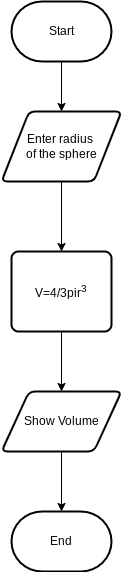

The diagram above was exported from draw.io. Its source (the exported page's mxGraphModel, read from the mxfile embedded in the PNG):
<mxGraphModel dx="594" dy="561" grid="1" gridSize="10" guides="1" tooltips="1" connect="1" arrows="1" fold="1" page="1" pageScale="1" pageWidth="850" pageHeight="1100" math="0" shadow="0">
  <root>
    <mxCell id="0" />
    <mxCell id="1" parent="0" />
    <mxCell id="3" style="edgeStyle=none;html=1;entryX=0.5;entryY=0;entryDx=0;entryDy=0;" edge="1" parent="1" source="2" target="4">
      <mxGeometry relative="1" as="geometry">
        <mxPoint x="310" y="370" as="targetPoint" />
      </mxGeometry>
    </mxCell>
    <mxCell id="2" value="Start" style="strokeWidth=2;html=1;shape=mxgraph.flowchart.terminator;whiteSpace=wrap;" vertex="1" parent="1">
      <mxGeometry x="260" y="260" width="100" height="60" as="geometry" />
    </mxCell>
    <mxCell id="5" style="edgeStyle=none;html=1;" edge="1" parent="1" source="4">
      <mxGeometry relative="1" as="geometry">
        <mxPoint x="310" y="510" as="targetPoint" />
      </mxGeometry>
    </mxCell>
    <mxCell id="4" value="Enter radius&amp;nbsp;&lt;br&gt;of the sphere" style="shape=parallelogram;html=1;strokeWidth=2;perimeter=parallelogramPerimeter;whiteSpace=wrap;rounded=1;arcSize=12;size=0.23;" vertex="1" parent="1">
      <mxGeometry x="250" y="370" width="120" height="70" as="geometry" />
    </mxCell>
    <mxCell id="7" style="edgeStyle=none;html=1;" edge="1" parent="1" source="6" target="8">
      <mxGeometry relative="1" as="geometry">
        <mxPoint x="310" y="680" as="targetPoint" />
      </mxGeometry>
    </mxCell>
    <mxCell id="6" value="V=4/3pir&lt;sup&gt;3&lt;/sup&gt;" style="rounded=1;whiteSpace=wrap;html=1;absoluteArcSize=1;arcSize=14;strokeWidth=2;" vertex="1" parent="1">
      <mxGeometry x="260" y="510" width="100" height="80" as="geometry" />
    </mxCell>
    <mxCell id="10" style="edgeStyle=none;html=1;entryX=0.5;entryY=0;entryDx=0;entryDy=0;entryPerimeter=0;" edge="1" parent="1" source="8" target="9">
      <mxGeometry relative="1" as="geometry" />
    </mxCell>
    <mxCell id="8" value="Show Volume" style="shape=parallelogram;html=1;strokeWidth=2;perimeter=parallelogramPerimeter;whiteSpace=wrap;rounded=1;arcSize=12;size=0.23;" vertex="1" parent="1">
      <mxGeometry x="250" y="650" width="120" height="60" as="geometry" />
    </mxCell>
    <mxCell id="9" value="End" style="strokeWidth=2;html=1;shape=mxgraph.flowchart.terminator;whiteSpace=wrap;" vertex="1" parent="1">
      <mxGeometry x="260" y="770" width="100" height="60" as="geometry" />
    </mxCell>
  </root>
</mxGraphModel>